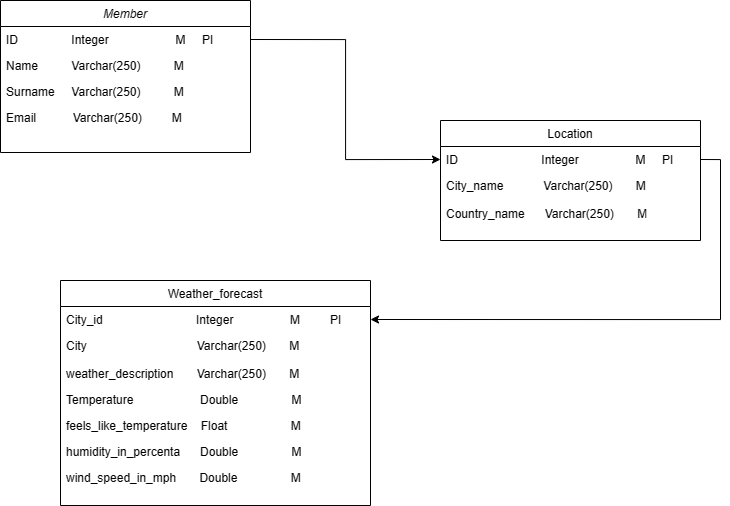

The diagram above was exported from draw.io. Its source (the exported page's mxGraphModel, read from the mxfile embedded in the PNG):
<mxGraphModel dx="1532" dy="832" grid="1" gridSize="10" guides="1" tooltips="1" connect="1" arrows="1" fold="1" page="1" pageScale="1" pageWidth="827" pageHeight="1169" math="0" shadow="0">
  <root>
    <mxCell id="WIyWlLk6GJQsqaUBKTNV-0" />
    <mxCell id="WIyWlLk6GJQsqaUBKTNV-1" parent="WIyWlLk6GJQsqaUBKTNV-0" />
    <mxCell id="zkfFHV4jXpPFQw0GAbJ--0" value="Member" style="swimlane;fontStyle=2;align=center;verticalAlign=top;childLayout=stackLayout;horizontal=1;startSize=26;horizontalStack=0;resizeParent=1;resizeLast=0;collapsible=1;marginBottom=0;rounded=0;shadow=0;strokeWidth=1;" parent="WIyWlLk6GJQsqaUBKTNV-1" vertex="1">
      <mxGeometry x="70" y="50" width="250" height="152" as="geometry">
        <mxRectangle x="230" y="140" width="160" height="26" as="alternateBounds" />
      </mxGeometry>
    </mxCell>
    <mxCell id="zkfFHV4jXpPFQw0GAbJ--1" value="ID                Integer                    M     PI" style="text;align=left;verticalAlign=top;spacingLeft=4;spacingRight=4;overflow=hidden;rotatable=0;points=[[0,0.5],[1,0.5]];portConstraint=eastwest;" parent="zkfFHV4jXpPFQw0GAbJ--0" vertex="1">
      <mxGeometry y="26" width="250" height="26" as="geometry" />
    </mxCell>
    <mxCell id="zkfFHV4jXpPFQw0GAbJ--2" value="Name          Varchar(250)          M" style="text;align=left;verticalAlign=top;spacingLeft=4;spacingRight=4;overflow=hidden;rotatable=0;points=[[0,0.5],[1,0.5]];portConstraint=eastwest;rounded=0;shadow=0;html=0;" parent="zkfFHV4jXpPFQw0GAbJ--0" vertex="1">
      <mxGeometry y="52" width="250" height="26" as="geometry" />
    </mxCell>
    <mxCell id="zkfFHV4jXpPFQw0GAbJ--3" value="Surname     Varchar(250)          M" style="text;align=left;verticalAlign=top;spacingLeft=4;spacingRight=4;overflow=hidden;rotatable=0;points=[[0,0.5],[1,0.5]];portConstraint=eastwest;rounded=0;shadow=0;html=0;" parent="zkfFHV4jXpPFQw0GAbJ--0" vertex="1">
      <mxGeometry y="78" width="250" height="26" as="geometry" />
    </mxCell>
    <mxCell id="zkfFHV4jXpPFQw0GAbJ--5" value="Email           Varchar(250)         M" style="text;align=left;verticalAlign=top;spacingLeft=4;spacingRight=4;overflow=hidden;rotatable=0;points=[[0,0.5],[1,0.5]];portConstraint=eastwest;" parent="zkfFHV4jXpPFQw0GAbJ--0" vertex="1">
      <mxGeometry y="104" width="250" height="48" as="geometry" />
    </mxCell>
    <mxCell id="zkfFHV4jXpPFQw0GAbJ--6" value="Location" style="swimlane;fontStyle=0;align=center;verticalAlign=top;childLayout=stackLayout;horizontal=1;startSize=26;horizontalStack=0;resizeParent=1;resizeLast=0;collapsible=1;marginBottom=0;rounded=0;shadow=0;strokeWidth=1;" parent="WIyWlLk6GJQsqaUBKTNV-1" vertex="1">
      <mxGeometry x="510" y="170" width="260" height="120" as="geometry">
        <mxRectangle x="130" y="380" width="160" height="26" as="alternateBounds" />
      </mxGeometry>
    </mxCell>
    <mxCell id="zkfFHV4jXpPFQw0GAbJ--7" value="ID                         Integer                 M     PI" style="text;align=left;verticalAlign=top;spacingLeft=4;spacingRight=4;overflow=hidden;rotatable=0;points=[[0,0.5],[1,0.5]];portConstraint=eastwest;" parent="zkfFHV4jXpPFQw0GAbJ--6" vertex="1">
      <mxGeometry y="26" width="260" height="26" as="geometry" />
    </mxCell>
    <mxCell id="zkfFHV4jXpPFQw0GAbJ--8" value="City_name            Varchar(250)       M" style="text;align=left;verticalAlign=top;spacingLeft=4;spacingRight=4;overflow=hidden;rotatable=0;points=[[0,0.5],[1,0.5]];portConstraint=eastwest;rounded=0;shadow=0;html=0;" parent="zkfFHV4jXpPFQw0GAbJ--6" vertex="1">
      <mxGeometry y="52" width="260" height="58" as="geometry" />
    </mxCell>
    <mxCell id="zkfFHV4jXpPFQw0GAbJ--17" value="Weather_forecast" style="swimlane;fontStyle=0;align=center;verticalAlign=top;childLayout=stackLayout;horizontal=1;startSize=26;horizontalStack=0;resizeParent=1;resizeLast=0;collapsible=1;marginBottom=0;rounded=0;shadow=0;strokeWidth=1;" parent="WIyWlLk6GJQsqaUBKTNV-1" vertex="1">
      <mxGeometry x="130" y="330" width="310" height="225" as="geometry">
        <mxRectangle x="550" y="140" width="160" height="26" as="alternateBounds" />
      </mxGeometry>
    </mxCell>
    <mxCell id="zkfFHV4jXpPFQw0GAbJ--19" value="City_id                            Integer                 M         PI" style="text;align=left;verticalAlign=top;spacingLeft=4;spacingRight=4;overflow=hidden;rotatable=0;points=[[0,0.5],[1,0.5]];portConstraint=eastwest;rounded=0;shadow=0;html=0;" parent="zkfFHV4jXpPFQw0GAbJ--17" vertex="1">
      <mxGeometry y="26" width="310" height="26" as="geometry" />
    </mxCell>
    <mxCell id="zkfFHV4jXpPFQw0GAbJ--20" value="City                                 Varchar(250)       M" style="text;align=left;verticalAlign=top;spacingLeft=4;spacingRight=4;overflow=hidden;rotatable=0;points=[[0,0.5],[1,0.5]];portConstraint=eastwest;rounded=0;shadow=0;html=0;" parent="zkfFHV4jXpPFQw0GAbJ--17" vertex="1">
      <mxGeometry y="52" width="310" height="28" as="geometry" />
    </mxCell>
    <mxCell id="SmxFJhif-pdnecf2qBC6-21" value="weather_description       Varchar(250)       M" style="text;align=left;verticalAlign=top;spacingLeft=4;spacingRight=4;overflow=hidden;rotatable=0;points=[[0,0.5],[1,0.5]];portConstraint=eastwest;rounded=0;shadow=0;html=0;" vertex="1" parent="zkfFHV4jXpPFQw0GAbJ--17">
      <mxGeometry y="80" width="310" height="26" as="geometry" />
    </mxCell>
    <mxCell id="zkfFHV4jXpPFQw0GAbJ--21" value="Temperature                    Double                M" style="text;align=left;verticalAlign=top;spacingLeft=4;spacingRight=4;overflow=hidden;rotatable=0;points=[[0,0.5],[1,0.5]];portConstraint=eastwest;rounded=0;shadow=0;html=0;" parent="zkfFHV4jXpPFQw0GAbJ--17" vertex="1">
      <mxGeometry y="106" width="310" height="26" as="geometry" />
    </mxCell>
    <mxCell id="zkfFHV4jXpPFQw0GAbJ--22" value="feels_like_temperature    Float                   M" style="text;align=left;verticalAlign=top;spacingLeft=4;spacingRight=4;overflow=hidden;rotatable=0;points=[[0,0.5],[1,0.5]];portConstraint=eastwest;rounded=0;shadow=0;html=0;" parent="zkfFHV4jXpPFQw0GAbJ--17" vertex="1">
      <mxGeometry y="132" width="310" height="26" as="geometry" />
    </mxCell>
    <mxCell id="zkfFHV4jXpPFQw0GAbJ--24" value="humidity_in_percenta      Double                M" style="text;align=left;verticalAlign=top;spacingLeft=4;spacingRight=4;overflow=hidden;rotatable=0;points=[[0,0.5],[1,0.5]];portConstraint=eastwest;" parent="zkfFHV4jXpPFQw0GAbJ--17" vertex="1">
      <mxGeometry y="158" width="310" height="26" as="geometry" />
    </mxCell>
    <mxCell id="zkfFHV4jXpPFQw0GAbJ--25" value="wind_speed_in_mph       Double                M" style="text;align=left;verticalAlign=top;spacingLeft=4;spacingRight=4;overflow=hidden;rotatable=0;points=[[0,0.5],[1,0.5]];portConstraint=eastwest;" parent="zkfFHV4jXpPFQw0GAbJ--17" vertex="1">
      <mxGeometry y="184" width="310" height="26" as="geometry" />
    </mxCell>
    <mxCell id="SmxFJhif-pdnecf2qBC6-12" style="edgeStyle=orthogonalEdgeStyle;rounded=0;orthogonalLoop=1;jettySize=auto;html=1;exitX=1;exitY=0.5;exitDx=0;exitDy=0;entryX=0;entryY=0.5;entryDx=0;entryDy=0;" edge="1" parent="WIyWlLk6GJQsqaUBKTNV-1" source="zkfFHV4jXpPFQw0GAbJ--1" target="zkfFHV4jXpPFQw0GAbJ--7">
      <mxGeometry relative="1" as="geometry" />
    </mxCell>
    <mxCell id="SmxFJhif-pdnecf2qBC6-13" style="edgeStyle=orthogonalEdgeStyle;rounded=0;orthogonalLoop=1;jettySize=auto;html=1;exitX=1;exitY=0.5;exitDx=0;exitDy=0;entryX=1;entryY=0.5;entryDx=0;entryDy=0;" edge="1" parent="WIyWlLk6GJQsqaUBKTNV-1" source="zkfFHV4jXpPFQw0GAbJ--7" target="zkfFHV4jXpPFQw0GAbJ--19">
      <mxGeometry relative="1" as="geometry" />
    </mxCell>
    <mxCell id="SmxFJhif-pdnecf2qBC6-20" value="Country_name      Varchar(250)       M" style="text;align=left;verticalAlign=top;spacingLeft=4;spacingRight=4;overflow=hidden;rotatable=0;points=[[0,0.5],[1,0.5]];portConstraint=eastwest;rounded=0;shadow=0;html=0;" vertex="1" parent="WIyWlLk6GJQsqaUBKTNV-1">
      <mxGeometry x="510" y="250" width="210" height="30" as="geometry" />
    </mxCell>
  </root>
</mxGraphModel>